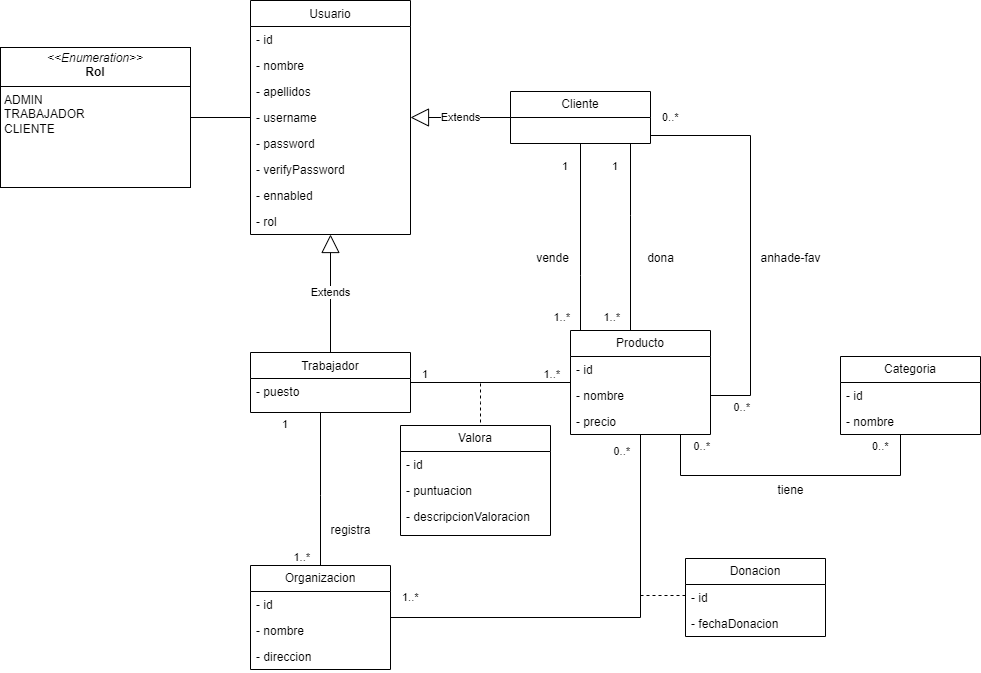

The diagram above was exported from draw.io. Its source (the exported page's mxGraphModel, read from the mxfile embedded in the PNG):
<mxGraphModel dx="1690" dy="621" grid="1" gridSize="10" guides="1" tooltips="1" connect="1" arrows="1" fold="1" page="0" pageScale="1" pageWidth="827" pageHeight="1169" math="0" shadow="0">
  <root>
    <mxCell id="WIyWlLk6GJQsqaUBKTNV-0" />
    <mxCell id="WIyWlLk6GJQsqaUBKTNV-1" parent="WIyWlLk6GJQsqaUBKTNV-0" />
    <mxCell id="zkfFHV4jXpPFQw0GAbJ--0" value="Usuario" style="swimlane;fontStyle=0;align=center;verticalAlign=top;childLayout=stackLayout;horizontal=1;startSize=26;horizontalStack=0;resizeParent=1;resizeLast=0;collapsible=1;marginBottom=0;rounded=0;shadow=0;strokeWidth=1;" parent="WIyWlLk6GJQsqaUBKTNV-1" vertex="1">
      <mxGeometry x="220" y="55" width="160" height="234" as="geometry">
        <mxRectangle x="230" y="140" width="160" height="26" as="alternateBounds" />
      </mxGeometry>
    </mxCell>
    <mxCell id="zkfFHV4jXpPFQw0GAbJ--1" value="- id" style="text;align=left;verticalAlign=top;spacingLeft=4;spacingRight=4;overflow=hidden;rotatable=0;points=[[0,0.5],[1,0.5]];portConstraint=eastwest;" parent="zkfFHV4jXpPFQw0GAbJ--0" vertex="1">
      <mxGeometry y="26" width="160" height="26" as="geometry" />
    </mxCell>
    <mxCell id="Y8e6UUebGiFFoFMLoVHy-8" value="- nombre" style="text;strokeColor=none;fillColor=none;align=left;verticalAlign=top;spacingLeft=4;spacingRight=4;overflow=hidden;rotatable=0;points=[[0,0.5],[1,0.5]];portConstraint=eastwest;whiteSpace=wrap;html=1;" parent="zkfFHV4jXpPFQw0GAbJ--0" vertex="1">
      <mxGeometry y="52" width="160" height="26" as="geometry" />
    </mxCell>
    <mxCell id="Y8e6UUebGiFFoFMLoVHy-9" value="- apellidos" style="text;strokeColor=none;fillColor=none;align=left;verticalAlign=top;spacingLeft=4;spacingRight=4;overflow=hidden;rotatable=0;points=[[0,0.5],[1,0.5]];portConstraint=eastwest;whiteSpace=wrap;html=1;" parent="zkfFHV4jXpPFQw0GAbJ--0" vertex="1">
      <mxGeometry y="78" width="160" height="26" as="geometry" />
    </mxCell>
    <mxCell id="zkfFHV4jXpPFQw0GAbJ--2" value="- username" style="text;align=left;verticalAlign=top;spacingLeft=4;spacingRight=4;overflow=hidden;rotatable=0;points=[[0,0.5],[1,0.5]];portConstraint=eastwest;rounded=0;shadow=0;html=0;" parent="zkfFHV4jXpPFQw0GAbJ--0" vertex="1">
      <mxGeometry y="104" width="160" height="26" as="geometry" />
    </mxCell>
    <mxCell id="zkfFHV4jXpPFQw0GAbJ--3" value="- password" style="text;align=left;verticalAlign=top;spacingLeft=4;spacingRight=4;overflow=hidden;rotatable=0;points=[[0,0.5],[1,0.5]];portConstraint=eastwest;rounded=0;shadow=0;html=0;" parent="zkfFHV4jXpPFQw0GAbJ--0" vertex="1">
      <mxGeometry y="130" width="160" height="26" as="geometry" />
    </mxCell>
    <mxCell id="R_1o_fO4AISCo-Te8S6k-2" value="- verifyPassword" style="text;align=left;verticalAlign=top;spacingLeft=4;spacingRight=4;overflow=hidden;rotatable=0;points=[[0,0.5],[1,0.5]];portConstraint=eastwest;rounded=0;shadow=0;html=0;" parent="zkfFHV4jXpPFQw0GAbJ--0" vertex="1">
      <mxGeometry y="156" width="160" height="26" as="geometry" />
    </mxCell>
    <mxCell id="R_1o_fO4AISCo-Te8S6k-4" value="- ennabled" style="text;strokeColor=none;fillColor=none;align=left;verticalAlign=top;spacingLeft=4;spacingRight=4;overflow=hidden;rotatable=0;points=[[0,0.5],[1,0.5]];portConstraint=eastwest;whiteSpace=wrap;html=1;" parent="zkfFHV4jXpPFQw0GAbJ--0" vertex="1">
      <mxGeometry y="182" width="160" height="26" as="geometry" />
    </mxCell>
    <mxCell id="Y8e6UUebGiFFoFMLoVHy-2" value="- rol" style="text;strokeColor=none;fillColor=none;align=left;verticalAlign=top;spacingLeft=4;spacingRight=4;overflow=hidden;rotatable=0;points=[[0,0.5],[1,0.5]];portConstraint=eastwest;whiteSpace=wrap;html=1;" parent="zkfFHV4jXpPFQw0GAbJ--0" vertex="1">
      <mxGeometry y="208" width="160" height="26" as="geometry" />
    </mxCell>
    <mxCell id="zkfFHV4jXpPFQw0GAbJ--17" value="Trabajador" style="swimlane;fontStyle=0;align=center;verticalAlign=top;childLayout=stackLayout;horizontal=1;startSize=26;horizontalStack=0;resizeParent=1;resizeLast=0;collapsible=1;marginBottom=0;rounded=0;shadow=0;strokeWidth=1;" parent="WIyWlLk6GJQsqaUBKTNV-1" vertex="1">
      <mxGeometry x="220" y="407" width="160" height="60" as="geometry">
        <mxRectangle x="550" y="140" width="160" height="26" as="alternateBounds" />
      </mxGeometry>
    </mxCell>
    <mxCell id="zkfFHV4jXpPFQw0GAbJ--21" value="- puesto" style="text;align=left;verticalAlign=top;spacingLeft=4;spacingRight=4;overflow=hidden;rotatable=0;points=[[0,0.5],[1,0.5]];portConstraint=eastwest;rounded=0;shadow=0;html=0;" parent="zkfFHV4jXpPFQw0GAbJ--17" vertex="1">
      <mxGeometry y="26" width="160" height="26" as="geometry" />
    </mxCell>
    <mxCell id="R_1o_fO4AISCo-Te8S6k-12" value="Cliente" style="swimlane;fontStyle=0;childLayout=stackLayout;horizontal=1;startSize=26;fillColor=none;horizontalStack=0;resizeParent=1;resizeParentMax=0;resizeLast=0;collapsible=1;marginBottom=0;whiteSpace=wrap;html=1;" parent="WIyWlLk6GJQsqaUBKTNV-1" vertex="1">
      <mxGeometry x="480" y="146" width="140" height="52" as="geometry" />
    </mxCell>
    <mxCell id="R_1o_fO4AISCo-Te8S6k-19" value="Producto" style="swimlane;fontStyle=0;childLayout=stackLayout;horizontal=1;startSize=26;fillColor=none;horizontalStack=0;resizeParent=1;resizeParentMax=0;resizeLast=0;collapsible=1;marginBottom=0;whiteSpace=wrap;html=1;" parent="WIyWlLk6GJQsqaUBKTNV-1" vertex="1">
      <mxGeometry x="540" y="385" width="140" height="104" as="geometry" />
    </mxCell>
    <mxCell id="R_1o_fO4AISCo-Te8S6k-20" value="- id" style="text;strokeColor=none;fillColor=none;align=left;verticalAlign=top;spacingLeft=4;spacingRight=4;overflow=hidden;rotatable=0;points=[[0,0.5],[1,0.5]];portConstraint=eastwest;whiteSpace=wrap;html=1;" parent="R_1o_fO4AISCo-Te8S6k-19" vertex="1">
      <mxGeometry y="26" width="140" height="26" as="geometry" />
    </mxCell>
    <mxCell id="R_1o_fO4AISCo-Te8S6k-21" value="- nombre" style="text;strokeColor=none;fillColor=none;align=left;verticalAlign=top;spacingLeft=4;spacingRight=4;overflow=hidden;rotatable=0;points=[[0,0.5],[1,0.5]];portConstraint=eastwest;whiteSpace=wrap;html=1;" parent="R_1o_fO4AISCo-Te8S6k-19" vertex="1">
      <mxGeometry y="52" width="140" height="26" as="geometry" />
    </mxCell>
    <mxCell id="R_1o_fO4AISCo-Te8S6k-24" value="- precio" style="text;strokeColor=none;fillColor=none;align=left;verticalAlign=top;spacingLeft=4;spacingRight=4;overflow=hidden;rotatable=0;points=[[0,0.5],[1,0.5]];portConstraint=eastwest;whiteSpace=wrap;html=1;" parent="R_1o_fO4AISCo-Te8S6k-19" vertex="1">
      <mxGeometry y="78" width="140" height="26" as="geometry" />
    </mxCell>
    <mxCell id="R_1o_fO4AISCo-Te8S6k-28" value="" style="endArrow=none;html=1;edgeStyle=orthogonalEdgeStyle;rounded=0;" parent="WIyWlLk6GJQsqaUBKTNV-1" source="zkfFHV4jXpPFQw0GAbJ--17" target="R_1o_fO4AISCo-Te8S6k-19" edge="1">
      <mxGeometry relative="1" as="geometry">
        <mxPoint x="380" y="460" as="sourcePoint" />
        <mxPoint x="540" y="460" as="targetPoint" />
      </mxGeometry>
    </mxCell>
    <mxCell id="R_1o_fO4AISCo-Te8S6k-29" value="1" style="edgeLabel;resizable=0;html=1;align=left;verticalAlign=bottom;" parent="R_1o_fO4AISCo-Te8S6k-28" connectable="0" vertex="1">
      <mxGeometry x="-1" relative="1" as="geometry">
        <mxPoint x="10" as="offset" />
      </mxGeometry>
    </mxCell>
    <mxCell id="R_1o_fO4AISCo-Te8S6k-30" value="1..*" style="edgeLabel;resizable=0;html=1;align=right;verticalAlign=bottom;" parent="R_1o_fO4AISCo-Te8S6k-28" connectable="0" vertex="1">
      <mxGeometry x="1" relative="1" as="geometry">
        <mxPoint x="-10" as="offset" />
      </mxGeometry>
    </mxCell>
    <mxCell id="R_1o_fO4AISCo-Te8S6k-32" value="" style="endArrow=none;html=1;edgeStyle=orthogonalEdgeStyle;rounded=0;" parent="WIyWlLk6GJQsqaUBKTNV-1" source="R_1o_fO4AISCo-Te8S6k-12" target="R_1o_fO4AISCo-Te8S6k-19" edge="1">
      <mxGeometry relative="1" as="geometry">
        <mxPoint x="330" y="380" as="sourcePoint" />
        <mxPoint x="490" y="380" as="targetPoint" />
        <Array as="points">
          <mxPoint x="550" y="330" />
          <mxPoint x="550" y="330" />
        </Array>
      </mxGeometry>
    </mxCell>
    <mxCell id="R_1o_fO4AISCo-Te8S6k-33" value="1" style="edgeLabel;resizable=0;html=1;align=left;verticalAlign=bottom;" parent="R_1o_fO4AISCo-Te8S6k-32" connectable="0" vertex="1">
      <mxGeometry x="-1" relative="1" as="geometry">
        <mxPoint x="-20" y="31" as="offset" />
      </mxGeometry>
    </mxCell>
    <mxCell id="R_1o_fO4AISCo-Te8S6k-34" value="1..*" style="edgeLabel;resizable=0;html=1;align=right;verticalAlign=bottom;" parent="R_1o_fO4AISCo-Te8S6k-32" connectable="0" vertex="1">
      <mxGeometry x="1" relative="1" as="geometry">
        <mxPoint x="-10" y="-5" as="offset" />
      </mxGeometry>
    </mxCell>
    <mxCell id="R_1o_fO4AISCo-Te8S6k-35" value="vende" style="text;html=1;align=center;verticalAlign=middle;resizable=0;points=[];autosize=1;strokeColor=none;fillColor=none;rotation=0;" parent="WIyWlLk6GJQsqaUBKTNV-1" vertex="1">
      <mxGeometry x="492" y="298" width="60" height="30" as="geometry" />
    </mxCell>
    <mxCell id="R_1o_fO4AISCo-Te8S6k-36" value="" style="endArrow=none;html=1;edgeStyle=orthogonalEdgeStyle;rounded=0;" parent="WIyWlLk6GJQsqaUBKTNV-1" source="R_1o_fO4AISCo-Te8S6k-12" target="R_1o_fO4AISCo-Te8S6k-19" edge="1">
      <mxGeometry relative="1" as="geometry">
        <mxPoint x="330" y="380" as="sourcePoint" />
        <mxPoint x="490" y="380" as="targetPoint" />
        <Array as="points">
          <mxPoint x="720" y="190" />
          <mxPoint x="720" y="450" />
        </Array>
      </mxGeometry>
    </mxCell>
    <mxCell id="R_1o_fO4AISCo-Te8S6k-37" value="0..*" style="edgeLabel;resizable=0;html=1;align=left;verticalAlign=bottom;" parent="R_1o_fO4AISCo-Te8S6k-36" connectable="0" vertex="1">
      <mxGeometry x="-1" relative="1" as="geometry">
        <mxPoint x="10" y="-10" as="offset" />
      </mxGeometry>
    </mxCell>
    <mxCell id="R_1o_fO4AISCo-Te8S6k-38" value="0..*" style="edgeLabel;resizable=0;html=1;align=right;verticalAlign=bottom;" parent="R_1o_fO4AISCo-Te8S6k-36" connectable="0" vertex="1">
      <mxGeometry x="1" relative="1" as="geometry">
        <mxPoint x="40" y="20" as="offset" />
      </mxGeometry>
    </mxCell>
    <mxCell id="R_1o_fO4AISCo-Te8S6k-39" value="anhade-fav" style="text;html=1;align=center;verticalAlign=middle;resizable=0;points=[];autosize=1;strokeColor=none;fillColor=none;rotation=0;" parent="WIyWlLk6GJQsqaUBKTNV-1" vertex="1">
      <mxGeometry x="720" y="298" width="80" height="30" as="geometry" />
    </mxCell>
    <mxCell id="R_1o_fO4AISCo-Te8S6k-41" value="Organizacion" style="swimlane;fontStyle=0;childLayout=stackLayout;horizontal=1;startSize=26;fillColor=none;horizontalStack=0;resizeParent=1;resizeParentMax=0;resizeLast=0;collapsible=1;marginBottom=0;whiteSpace=wrap;html=1;" parent="WIyWlLk6GJQsqaUBKTNV-1" vertex="1">
      <mxGeometry x="220" y="620" width="140" height="104" as="geometry" />
    </mxCell>
    <mxCell id="R_1o_fO4AISCo-Te8S6k-42" value="- id" style="text;strokeColor=none;fillColor=none;align=left;verticalAlign=top;spacingLeft=4;spacingRight=4;overflow=hidden;rotatable=0;points=[[0,0.5],[1,0.5]];portConstraint=eastwest;whiteSpace=wrap;html=1;" parent="R_1o_fO4AISCo-Te8S6k-41" vertex="1">
      <mxGeometry y="26" width="140" height="26" as="geometry" />
    </mxCell>
    <mxCell id="R_1o_fO4AISCo-Te8S6k-43" value="- nombre" style="text;strokeColor=none;fillColor=none;align=left;verticalAlign=top;spacingLeft=4;spacingRight=4;overflow=hidden;rotatable=0;points=[[0,0.5],[1,0.5]];portConstraint=eastwest;whiteSpace=wrap;html=1;" parent="R_1o_fO4AISCo-Te8S6k-41" vertex="1">
      <mxGeometry y="52" width="140" height="26" as="geometry" />
    </mxCell>
    <mxCell id="R_1o_fO4AISCo-Te8S6k-44" value="- direccion" style="text;strokeColor=none;fillColor=none;align=left;verticalAlign=top;spacingLeft=4;spacingRight=4;overflow=hidden;rotatable=0;points=[[0,0.5],[1,0.5]];portConstraint=eastwest;whiteSpace=wrap;html=1;" parent="R_1o_fO4AISCo-Te8S6k-41" vertex="1">
      <mxGeometry y="78" width="140" height="26" as="geometry" />
    </mxCell>
    <mxCell id="R_1o_fO4AISCo-Te8S6k-45" value="" style="endArrow=none;html=1;edgeStyle=orthogonalEdgeStyle;rounded=0;" parent="WIyWlLk6GJQsqaUBKTNV-1" source="zkfFHV4jXpPFQw0GAbJ--17" target="R_1o_fO4AISCo-Te8S6k-41" edge="1">
      <mxGeometry relative="1" as="geometry">
        <mxPoint x="330" y="480" as="sourcePoint" />
        <mxPoint x="490" y="480" as="targetPoint" />
        <Array as="points">
          <mxPoint x="290" y="550" />
          <mxPoint x="290" y="550" />
        </Array>
      </mxGeometry>
    </mxCell>
    <mxCell id="R_1o_fO4AISCo-Te8S6k-46" value="1" style="edgeLabel;resizable=0;html=1;align=left;verticalAlign=bottom;" parent="R_1o_fO4AISCo-Te8S6k-45" connectable="0" vertex="1">
      <mxGeometry x="-1" relative="1" as="geometry">
        <mxPoint x="-40" y="20" as="offset" />
      </mxGeometry>
    </mxCell>
    <mxCell id="R_1o_fO4AISCo-Te8S6k-47" value="1..*" style="edgeLabel;resizable=0;html=1;align=right;verticalAlign=bottom;" parent="R_1o_fO4AISCo-Te8S6k-45" connectable="0" vertex="1">
      <mxGeometry x="1" relative="1" as="geometry">
        <mxPoint x="-10" as="offset" />
      </mxGeometry>
    </mxCell>
    <mxCell id="R_1o_fO4AISCo-Te8S6k-48" value="registra" style="text;html=1;align=center;verticalAlign=middle;resizable=0;points=[];autosize=1;strokeColor=none;fillColor=none;rotation=0;" parent="WIyWlLk6GJQsqaUBKTNV-1" vertex="1">
      <mxGeometry x="290" y="570" width="60" height="30" as="geometry" />
    </mxCell>
    <mxCell id="R_1o_fO4AISCo-Te8S6k-49" value="" style="endArrow=none;html=1;edgeStyle=orthogonalEdgeStyle;rounded=0;" parent="WIyWlLk6GJQsqaUBKTNV-1" source="R_1o_fO4AISCo-Te8S6k-12" target="R_1o_fO4AISCo-Te8S6k-19" edge="1">
      <mxGeometry relative="1" as="geometry">
        <mxPoint x="650" y="229" as="sourcePoint" />
        <mxPoint x="650" y="385" as="targetPoint" />
        <Array as="points">
          <mxPoint x="600" y="270" />
          <mxPoint x="600" y="270" />
        </Array>
      </mxGeometry>
    </mxCell>
    <mxCell id="R_1o_fO4AISCo-Te8S6k-50" value="1" style="edgeLabel;resizable=0;html=1;align=left;verticalAlign=bottom;" parent="R_1o_fO4AISCo-Te8S6k-49" connectable="0" vertex="1">
      <mxGeometry x="-1" relative="1" as="geometry">
        <mxPoint x="-20" y="31" as="offset" />
      </mxGeometry>
    </mxCell>
    <mxCell id="R_1o_fO4AISCo-Te8S6k-51" value="1..*" style="edgeLabel;resizable=0;html=1;align=right;verticalAlign=bottom;" parent="R_1o_fO4AISCo-Te8S6k-49" connectable="0" vertex="1">
      <mxGeometry x="1" relative="1" as="geometry">
        <mxPoint x="-10" y="-5" as="offset" />
      </mxGeometry>
    </mxCell>
    <mxCell id="R_1o_fO4AISCo-Te8S6k-52" value="dona" style="text;html=1;align=center;verticalAlign=middle;resizable=0;points=[];autosize=1;strokeColor=none;fillColor=none;rotation=0;" parent="WIyWlLk6GJQsqaUBKTNV-1" vertex="1">
      <mxGeometry x="605" y="298" width="50" height="30" as="geometry" />
    </mxCell>
    <mxCell id="R_1o_fO4AISCo-Te8S6k-53" value="" style="endArrow=none;html=1;edgeStyle=orthogonalEdgeStyle;rounded=0;" parent="WIyWlLk6GJQsqaUBKTNV-1" source="R_1o_fO4AISCo-Te8S6k-41" target="R_1o_fO4AISCo-Te8S6k-19" edge="1">
      <mxGeometry relative="1" as="geometry">
        <mxPoint x="440" y="640" as="sourcePoint" />
        <mxPoint x="600" y="640" as="targetPoint" />
      </mxGeometry>
    </mxCell>
    <mxCell id="R_1o_fO4AISCo-Te8S6k-54" value="1..*" style="edgeLabel;resizable=0;html=1;align=left;verticalAlign=bottom;" parent="R_1o_fO4AISCo-Te8S6k-53" connectable="0" vertex="1">
      <mxGeometry x="-1" relative="1" as="geometry">
        <mxPoint x="10" y="-12" as="offset" />
      </mxGeometry>
    </mxCell>
    <mxCell id="R_1o_fO4AISCo-Te8S6k-55" value="0..*" style="edgeLabel;resizable=0;html=1;align=right;verticalAlign=bottom;" parent="R_1o_fO4AISCo-Te8S6k-53" connectable="0" vertex="1">
      <mxGeometry x="1" relative="1" as="geometry">
        <mxPoint x="-10" y="25" as="offset" />
      </mxGeometry>
    </mxCell>
    <mxCell id="R_1o_fO4AISCo-Te8S6k-56" value="" style="endArrow=none;dashed=1;html=1;rounded=0;edgeStyle=elbowEdgeStyle;elbow=vertical;" parent="WIyWlLk6GJQsqaUBKTNV-1" target="R_1o_fO4AISCo-Te8S6k-57" edge="1">
      <mxGeometry width="50" height="50" relative="1" as="geometry">
        <mxPoint x="610" y="650" as="sourcePoint" />
        <mxPoint x="700" y="650" as="targetPoint" />
      </mxGeometry>
    </mxCell>
    <mxCell id="R_1o_fO4AISCo-Te8S6k-57" value="Donacion" style="swimlane;fontStyle=0;childLayout=stackLayout;horizontal=1;startSize=26;fillColor=none;horizontalStack=0;resizeParent=1;resizeParentMax=0;resizeLast=0;collapsible=1;marginBottom=0;whiteSpace=wrap;html=1;" parent="WIyWlLk6GJQsqaUBKTNV-1" vertex="1">
      <mxGeometry x="655" y="613" width="140" height="78" as="geometry" />
    </mxCell>
    <mxCell id="R_1o_fO4AISCo-Te8S6k-58" value="- id" style="text;strokeColor=none;fillColor=none;align=left;verticalAlign=top;spacingLeft=4;spacingRight=4;overflow=hidden;rotatable=0;points=[[0,0.5],[1,0.5]];portConstraint=eastwest;whiteSpace=wrap;html=1;" parent="R_1o_fO4AISCo-Te8S6k-57" vertex="1">
      <mxGeometry y="26" width="140" height="26" as="geometry" />
    </mxCell>
    <mxCell id="Y8e6UUebGiFFoFMLoVHy-7" value="- fechaDonacion" style="text;strokeColor=none;fillColor=none;align=left;verticalAlign=top;spacingLeft=4;spacingRight=4;overflow=hidden;rotatable=0;points=[[0,0.5],[1,0.5]];portConstraint=eastwest;whiteSpace=wrap;html=1;" parent="R_1o_fO4AISCo-Te8S6k-57" vertex="1">
      <mxGeometry y="52" width="140" height="26" as="geometry" />
    </mxCell>
    <mxCell id="Y8e6UUebGiFFoFMLoVHy-3" value="Extends" style="endArrow=block;endSize=16;endFill=0;html=1;rounded=0;" parent="WIyWlLk6GJQsqaUBKTNV-1" source="zkfFHV4jXpPFQw0GAbJ--17" target="zkfFHV4jXpPFQw0GAbJ--0" edge="1">
      <mxGeometry x="0.0085" width="160" relative="1" as="geometry">
        <mxPoint x="350" y="440" as="sourcePoint" />
        <mxPoint x="400" y="330" as="targetPoint" />
        <mxPoint as="offset" />
      </mxGeometry>
    </mxCell>
    <mxCell id="Y8e6UUebGiFFoFMLoVHy-4" value="Extends" style="endArrow=block;endSize=16;endFill=0;html=1;rounded=0;" parent="WIyWlLk6GJQsqaUBKTNV-1" source="R_1o_fO4AISCo-Te8S6k-12" target="zkfFHV4jXpPFQw0GAbJ--0" edge="1">
      <mxGeometry width="160" relative="1" as="geometry">
        <mxPoint x="469.5" y="270" as="sourcePoint" />
        <mxPoint x="469.5" y="180" as="targetPoint" />
      </mxGeometry>
    </mxCell>
    <mxCell id="Y8e6UUebGiFFoFMLoVHy-5" value="&lt;p style=&quot;margin:0px;margin-top:4px;text-align:center;&quot;&gt;&lt;i&gt;&amp;lt;&amp;lt;Enumeration&amp;gt;&amp;gt;&lt;/i&gt;&lt;br&gt;&lt;b&gt;Rol&lt;/b&gt;&lt;/p&gt;&lt;hr size=&quot;1&quot; style=&quot;border-style:solid;&quot;&gt;&lt;p style=&quot;margin:0px;margin-left:4px;&quot;&gt;ADMIN&lt;/p&gt;&lt;p style=&quot;margin:0px;margin-left:4px;&quot;&gt;TRABAJADOR&lt;/p&gt;&lt;p style=&quot;margin:0px;margin-left:4px;&quot;&gt;CLIENTE&lt;/p&gt;" style="verticalAlign=top;align=left;overflow=fill;html=1;whiteSpace=wrap;" parent="WIyWlLk6GJQsqaUBKTNV-1" vertex="1">
      <mxGeometry x="-30" y="102" width="190" height="140" as="geometry" />
    </mxCell>
    <mxCell id="Y8e6UUebGiFFoFMLoVHy-6" value="" style="endArrow=none;html=1;rounded=0;" parent="WIyWlLk6GJQsqaUBKTNV-1" source="Y8e6UUebGiFFoFMLoVHy-5" target="zkfFHV4jXpPFQw0GAbJ--0" edge="1">
      <mxGeometry width="50" height="50" relative="1" as="geometry">
        <mxPoint x="400" y="270" as="sourcePoint" />
        <mxPoint x="450" y="220" as="targetPoint" />
      </mxGeometry>
    </mxCell>
    <mxCell id="UogAGOAm-5sh4XLxVQAS-0" value="Categoria" style="swimlane;fontStyle=0;childLayout=stackLayout;horizontal=1;startSize=26;fillColor=none;horizontalStack=0;resizeParent=1;resizeParentMax=0;resizeLast=0;collapsible=1;marginBottom=0;whiteSpace=wrap;html=1;" parent="WIyWlLk6GJQsqaUBKTNV-1" vertex="1">
      <mxGeometry x="810" y="411" width="140" height="78" as="geometry" />
    </mxCell>
    <mxCell id="UogAGOAm-5sh4XLxVQAS-1" value="- id" style="text;strokeColor=none;fillColor=none;align=left;verticalAlign=top;spacingLeft=4;spacingRight=4;overflow=hidden;rotatable=0;points=[[0,0.5],[1,0.5]];portConstraint=eastwest;whiteSpace=wrap;html=1;" parent="UogAGOAm-5sh4XLxVQAS-0" vertex="1">
      <mxGeometry y="26" width="140" height="26" as="geometry" />
    </mxCell>
    <mxCell id="UogAGOAm-5sh4XLxVQAS-2" value="- nombre" style="text;strokeColor=none;fillColor=none;align=left;verticalAlign=top;spacingLeft=4;spacingRight=4;overflow=hidden;rotatable=0;points=[[0,0.5],[1,0.5]];portConstraint=eastwest;whiteSpace=wrap;html=1;" parent="UogAGOAm-5sh4XLxVQAS-0" vertex="1">
      <mxGeometry y="52" width="140" height="26" as="geometry" />
    </mxCell>
    <mxCell id="UogAGOAm-5sh4XLxVQAS-7" value="" style="endArrow=none;html=1;edgeStyle=orthogonalEdgeStyle;rounded=0;" parent="WIyWlLk6GJQsqaUBKTNV-1" edge="1">
      <mxGeometry relative="1" as="geometry">
        <mxPoint x="870" y="489" as="sourcePoint" />
        <mxPoint x="650" y="489" as="targetPoint" />
        <Array as="points">
          <mxPoint x="870" y="530" />
          <mxPoint x="650" y="530" />
        </Array>
      </mxGeometry>
    </mxCell>
    <mxCell id="UogAGOAm-5sh4XLxVQAS-8" value="0..*" style="edgeLabel;resizable=0;html=1;align=left;verticalAlign=bottom;" parent="UogAGOAm-5sh4XLxVQAS-7" connectable="0" vertex="1">
      <mxGeometry x="-1" relative="1" as="geometry">
        <mxPoint x="-30" y="20" as="offset" />
      </mxGeometry>
    </mxCell>
    <mxCell id="UogAGOAm-5sh4XLxVQAS-9" value="0..*" style="edgeLabel;resizable=0;html=1;align=right;verticalAlign=bottom;" parent="UogAGOAm-5sh4XLxVQAS-7" connectable="0" vertex="1">
      <mxGeometry x="1" relative="1" as="geometry">
        <mxPoint x="30" y="20" as="offset" />
      </mxGeometry>
    </mxCell>
    <mxCell id="UogAGOAm-5sh4XLxVQAS-10" value="tiene" style="text;html=1;align=center;verticalAlign=middle;resizable=0;points=[];autosize=1;strokeColor=none;fillColor=none;rotation=0;" parent="WIyWlLk6GJQsqaUBKTNV-1" vertex="1">
      <mxGeometry x="735" y="530" width="50" height="30" as="geometry" />
    </mxCell>
    <mxCell id="UogAGOAm-5sh4XLxVQAS-11" value="" style="endArrow=none;dashed=1;html=1;rounded=0;edgeStyle=elbowEdgeStyle;elbow=vertical;" parent="WIyWlLk6GJQsqaUBKTNV-1" edge="1">
      <mxGeometry width="50" height="50" relative="1" as="geometry">
        <mxPoint x="450" y="477" as="sourcePoint" />
        <mxPoint x="450" y="437" as="targetPoint" />
        <Array as="points" />
      </mxGeometry>
    </mxCell>
    <mxCell id="UogAGOAm-5sh4XLxVQAS-12" value="Valora" style="swimlane;fontStyle=0;childLayout=stackLayout;horizontal=1;startSize=26;fillColor=none;horizontalStack=0;resizeParent=1;resizeParentMax=0;resizeLast=0;collapsible=1;marginBottom=0;whiteSpace=wrap;html=1;" parent="WIyWlLk6GJQsqaUBKTNV-1" vertex="1">
      <mxGeometry x="370" y="480" width="150" height="110" as="geometry" />
    </mxCell>
    <mxCell id="UogAGOAm-5sh4XLxVQAS-13" value="- id" style="text;strokeColor=none;fillColor=none;align=left;verticalAlign=top;spacingLeft=4;spacingRight=4;overflow=hidden;rotatable=0;points=[[0,0.5],[1,0.5]];portConstraint=eastwest;whiteSpace=wrap;html=1;" parent="UogAGOAm-5sh4XLxVQAS-12" vertex="1">
      <mxGeometry y="26" width="150" height="26" as="geometry" />
    </mxCell>
    <mxCell id="UogAGOAm-5sh4XLxVQAS-14" value="- puntuacion" style="text;strokeColor=none;fillColor=none;align=left;verticalAlign=top;spacingLeft=4;spacingRight=4;overflow=hidden;rotatable=0;points=[[0,0.5],[1,0.5]];portConstraint=eastwest;whiteSpace=wrap;html=1;" parent="UogAGOAm-5sh4XLxVQAS-12" vertex="1">
      <mxGeometry y="52" width="150" height="26" as="geometry" />
    </mxCell>
    <mxCell id="UogAGOAm-5sh4XLxVQAS-16" value="- descripcionValoracion" style="text;strokeColor=none;fillColor=none;align=left;verticalAlign=top;spacingLeft=4;spacingRight=4;overflow=hidden;rotatable=0;points=[[0,0.5],[1,0.5]];portConstraint=eastwest;whiteSpace=wrap;html=1;" parent="UogAGOAm-5sh4XLxVQAS-12" vertex="1">
      <mxGeometry y="78" width="150" height="32" as="geometry" />
    </mxCell>
  </root>
</mxGraphModel>